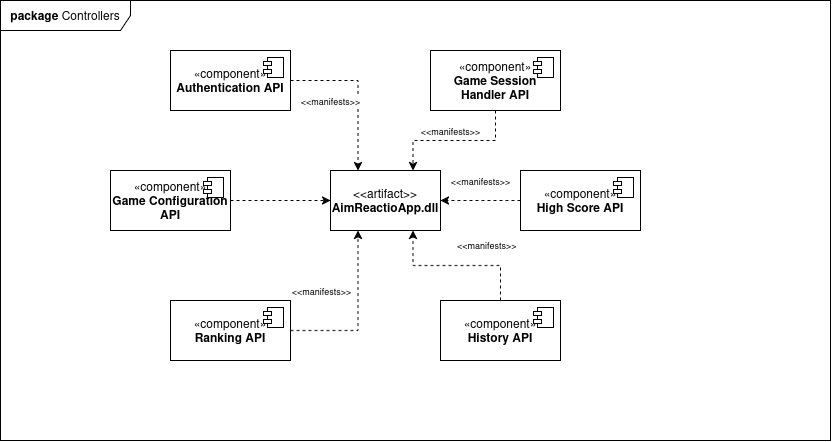

The diagram above was exported from draw.io. Its source (the exported page's mxGraphModel, read from the mxfile embedded in the PNG):
<mxGraphModel dx="1190" dy="653" grid="1" gridSize="10" guides="1" tooltips="1" connect="1" arrows="1" fold="1" page="1" pageScale="1" pageWidth="850" pageHeight="1100" math="0" shadow="0">
  <root>
    <mxCell id="0" />
    <mxCell id="1" parent="0" />
    <mxCell id="CnEUsGUnKcf6f-3wxFA4-1" value="&lt;b&gt;package &lt;/b&gt;Controllers" style="shape=umlFrame;whiteSpace=wrap;html=1;pointerEvents=0;width=130;height=30;" parent="1" vertex="1">
      <mxGeometry x="40" y="40" width="830" height="440" as="geometry" />
    </mxCell>
    <mxCell id="kk9-iuhMjFnXq7GyK3ka-3" value="&lt;font style=&quot;font-size: 9px;&quot;&gt;&amp;lt;&amp;lt;manifests&amp;gt;&amp;gt;&lt;/font&gt;" style="edgeStyle=orthogonalEdgeStyle;rounded=0;orthogonalLoop=1;jettySize=auto;html=1;entryX=0.25;entryY=0;entryDx=0;entryDy=0;dashed=1;" edge="1" parent="1" source="CnEUsGUnKcf6f-3wxFA4-2" target="kk9-iuhMjFnXq7GyK3ka-2">
      <mxGeometry x="-0.4921" y="-20" relative="1" as="geometry">
        <mxPoint as="offset" />
      </mxGeometry>
    </mxCell>
    <mxCell id="CnEUsGUnKcf6f-3wxFA4-2" value="«component»&lt;br&gt;&lt;b&gt;Authentication API&lt;/b&gt;" style="html=1;dropTarget=0;whiteSpace=wrap;" parent="1" vertex="1">
      <mxGeometry x="210" y="90" width="120" height="60" as="geometry" />
    </mxCell>
    <mxCell id="CnEUsGUnKcf6f-3wxFA4-3" value="" style="shape=module;jettyWidth=8;jettyHeight=4;" parent="CnEUsGUnKcf6f-3wxFA4-2" vertex="1">
      <mxGeometry x="1" width="20" height="20" relative="1" as="geometry">
        <mxPoint x="-27" y="7" as="offset" />
      </mxGeometry>
    </mxCell>
    <mxCell id="kk9-iuhMjFnXq7GyK3ka-4" value="&lt;font style=&quot;font-size: 9px;&quot;&gt;&amp;lt;&amp;lt;manifests&amp;gt;&amp;gt;&lt;/font&gt;" style="edgeStyle=orthogonalEdgeStyle;rounded=0;orthogonalLoop=1;jettySize=auto;html=1;entryX=0.75;entryY=0;entryDx=0;entryDy=0;dashed=1;" edge="1" parent="1" source="CnEUsGUnKcf6f-3wxFA4-9" target="kk9-iuhMjFnXq7GyK3ka-2">
      <mxGeometry x="0.0526" y="-10" relative="1" as="geometry">
        <mxPoint as="offset" />
      </mxGeometry>
    </mxCell>
    <mxCell id="CnEUsGUnKcf6f-3wxFA4-9" value="«component»&lt;br&gt;&lt;b&gt;Game Session Handler API&lt;/b&gt;" style="html=1;dropTarget=0;whiteSpace=wrap;" parent="1" vertex="1">
      <mxGeometry x="470" y="90" width="130" height="60" as="geometry" />
    </mxCell>
    <mxCell id="CnEUsGUnKcf6f-3wxFA4-10" value="" style="shape=module;jettyWidth=8;jettyHeight=4;" parent="CnEUsGUnKcf6f-3wxFA4-9" vertex="1">
      <mxGeometry x="1" width="20" height="20" relative="1" as="geometry">
        <mxPoint x="-27" y="7" as="offset" />
      </mxGeometry>
    </mxCell>
    <mxCell id="kk9-iuhMjFnXq7GyK3ka-8" style="edgeStyle=orthogonalEdgeStyle;rounded=0;orthogonalLoop=1;jettySize=auto;html=1;entryX=0;entryY=0.5;entryDx=0;entryDy=0;dashed=1;" edge="1" parent="1" source="CnEUsGUnKcf6f-3wxFA4-15" target="kk9-iuhMjFnXq7GyK3ka-2">
      <mxGeometry relative="1" as="geometry" />
    </mxCell>
    <mxCell id="CnEUsGUnKcf6f-3wxFA4-15" value="«component»&lt;br&gt;&lt;b&gt;Game Configuration API&lt;/b&gt;" style="html=1;dropTarget=0;whiteSpace=wrap;" parent="1" vertex="1">
      <mxGeometry x="150" y="210" width="120" height="60" as="geometry" />
    </mxCell>
    <mxCell id="CnEUsGUnKcf6f-3wxFA4-16" value="" style="shape=module;jettyWidth=8;jettyHeight=4;" parent="CnEUsGUnKcf6f-3wxFA4-15" vertex="1">
      <mxGeometry x="1" width="20" height="20" relative="1" as="geometry">
        <mxPoint x="-27" y="7" as="offset" />
      </mxGeometry>
    </mxCell>
    <mxCell id="kk9-iuhMjFnXq7GyK3ka-7" value="&lt;font style=&quot;font-size: 9px;&quot;&gt;&amp;lt;&amp;lt;manifests&amp;gt;&amp;gt;&lt;/font&gt;" style="edgeStyle=orthogonalEdgeStyle;rounded=0;orthogonalLoop=1;jettySize=auto;html=1;entryX=0.25;entryY=1;entryDx=0;entryDy=0;dashed=1;" edge="1" parent="1" source="CnEUsGUnKcf6f-3wxFA4-19" target="kk9-iuhMjFnXq7GyK3ka-2">
      <mxGeometry x="0.2836" y="37" relative="1" as="geometry">
        <mxPoint as="offset" />
      </mxGeometry>
    </mxCell>
    <mxCell id="CnEUsGUnKcf6f-3wxFA4-19" value="«component»&lt;br&gt;&lt;b&gt;Ranking API&lt;/b&gt;" style="html=1;dropTarget=0;whiteSpace=wrap;" parent="1" vertex="1">
      <mxGeometry x="210" y="340" width="120" height="60" as="geometry" />
    </mxCell>
    <mxCell id="CnEUsGUnKcf6f-3wxFA4-20" value="" style="shape=module;jettyWidth=8;jettyHeight=4;" parent="CnEUsGUnKcf6f-3wxFA4-19" vertex="1">
      <mxGeometry x="1" width="20" height="20" relative="1" as="geometry">
        <mxPoint x="-27" y="7" as="offset" />
      </mxGeometry>
    </mxCell>
    <mxCell id="kk9-iuhMjFnXq7GyK3ka-6" style="edgeStyle=orthogonalEdgeStyle;rounded=0;orthogonalLoop=1;jettySize=auto;html=1;entryX=0.75;entryY=1;entryDx=0;entryDy=0;dashed=1;" edge="1" parent="1" source="CnEUsGUnKcf6f-3wxFA4-21" target="kk9-iuhMjFnXq7GyK3ka-2">
      <mxGeometry relative="1" as="geometry" />
    </mxCell>
    <mxCell id="CnEUsGUnKcf6f-3wxFA4-21" value="«component»&lt;br&gt;&lt;b&gt;History API&lt;/b&gt;" style="html=1;dropTarget=0;whiteSpace=wrap;" parent="1" vertex="1">
      <mxGeometry x="480" y="340" width="120" height="60" as="geometry" />
    </mxCell>
    <mxCell id="CnEUsGUnKcf6f-3wxFA4-22" value="" style="shape=module;jettyWidth=8;jettyHeight=4;" parent="CnEUsGUnKcf6f-3wxFA4-21" vertex="1">
      <mxGeometry x="1" width="20" height="20" relative="1" as="geometry">
        <mxPoint x="-27" y="7" as="offset" />
      </mxGeometry>
    </mxCell>
    <mxCell id="kk9-iuhMjFnXq7GyK3ka-5" value="&lt;font style=&quot;font-size: 9px;&quot;&gt;&amp;lt;&amp;lt;manifests&amp;gt;&amp;gt;&lt;/font&gt;" style="edgeStyle=orthogonalEdgeStyle;rounded=0;orthogonalLoop=1;jettySize=auto;html=1;entryX=1;entryY=0.5;entryDx=0;entryDy=0;dashed=1;" edge="1" parent="1" source="CnEUsGUnKcf6f-3wxFA4-23" target="kk9-iuhMjFnXq7GyK3ka-2">
      <mxGeometry y="-20" relative="1" as="geometry">
        <mxPoint as="offset" />
      </mxGeometry>
    </mxCell>
    <mxCell id="CnEUsGUnKcf6f-3wxFA4-23" value="«component»&lt;br&gt;&lt;b&gt;High Score API&lt;/b&gt;" style="html=1;dropTarget=0;whiteSpace=wrap;" parent="1" vertex="1">
      <mxGeometry x="560" y="210" width="120" height="60" as="geometry" />
    </mxCell>
    <mxCell id="CnEUsGUnKcf6f-3wxFA4-24" value="" style="shape=module;jettyWidth=8;jettyHeight=4;" parent="CnEUsGUnKcf6f-3wxFA4-23" vertex="1">
      <mxGeometry x="1" width="20" height="20" relative="1" as="geometry">
        <mxPoint x="-27" y="7" as="offset" />
      </mxGeometry>
    </mxCell>
    <mxCell id="kk9-iuhMjFnXq7GyK3ka-2" value="&amp;lt;&amp;lt;artifact&amp;gt;&amp;gt;&lt;br&gt;&lt;b&gt;AimReactioApp.dll&lt;/b&gt;" style="html=1;align=center;verticalAlign=middle;dashed=0;whiteSpace=wrap;" vertex="1" parent="1">
      <mxGeometry x="370" y="210" width="110" height="60" as="geometry" />
    </mxCell>
    <mxCell id="kk9-iuhMjFnXq7GyK3ka-9" value="&lt;font style=&quot;font-size: 9px;&quot;&gt;&amp;lt;&amp;lt;manifests&amp;gt;&amp;gt;&lt;/font&gt;" style="text;whiteSpace=wrap;html=1;" vertex="1" parent="1">
      <mxGeometry x="495" y="270" width="90" height="40" as="geometry" />
    </mxCell>
  </root>
</mxGraphModel>